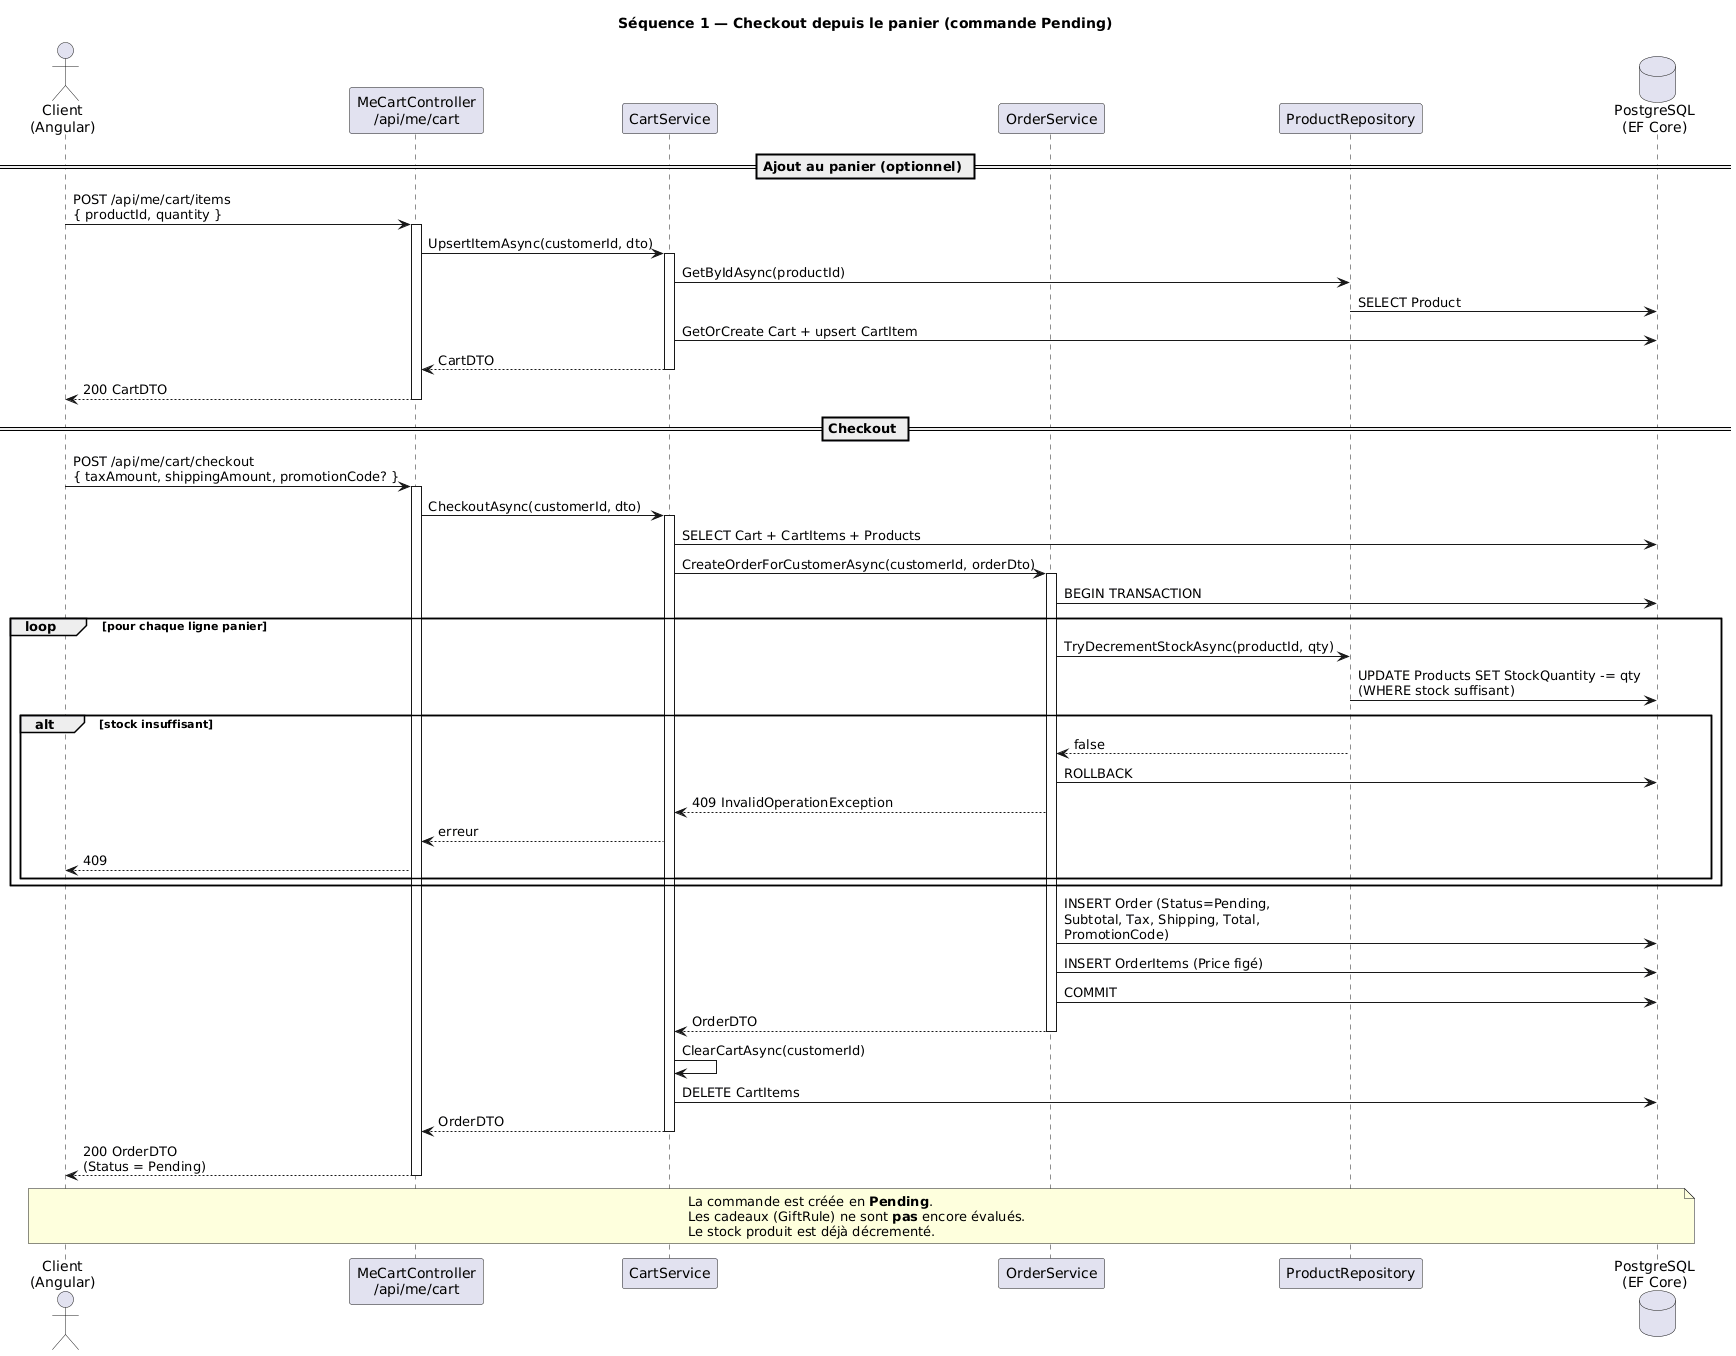

The diagram above was rendered by PlantUML. Its source (embedded in the PNG):
@startuml
' Séquence : panier → checkout → commande Pending (réservation stock)

title Séquence 1 — Checkout depuis le panier (commande Pending)

actor "Client\n(Angular)" as UI
participant "MeCartController\n/api/me/cart" as CartCtrl
participant "CartService" as CartSvc
participant "OrderService" as OrderSvc
participant "ProductRepository" as ProdRepo
database "PostgreSQL\n(EF Core)" as DB

== Ajout au panier (optionnel) ==

UI -> CartCtrl : POST /api/me/cart/items\n{ productId, quantity }
activate CartCtrl
CartCtrl -> CartSvc : UpsertItemAsync(customerId, dto)
activate CartSvc
CartSvc -> ProdRepo : GetByIdAsync(productId)
ProdRepo -> DB : SELECT Product
CartSvc -> DB : GetOrCreate Cart + upsert CartItem
CartSvc --> CartCtrl : CartDTO
deactivate CartSvc
CartCtrl --> UI : 200 CartDTO
deactivate CartCtrl

== Checkout ==

UI -> CartCtrl : POST /api/me/cart/checkout\n{ taxAmount, shippingAmount, promotionCode? }
activate CartCtrl
CartCtrl -> CartSvc : CheckoutAsync(customerId, dto)
activate CartSvc

CartSvc -> DB : SELECT Cart + CartItems + Products
CartSvc -> OrderSvc : CreateOrderForCustomerAsync(customerId, orderDto)
activate OrderSvc

OrderSvc -> DB : BEGIN TRANSACTION

loop pour chaque ligne panier
  OrderSvc -> ProdRepo : TryDecrementStockAsync(productId, qty)
  ProdRepo -> DB : UPDATE Products SET StockQuantity -= qty\n(WHERE stock suffisant)
  alt stock insuffisant
    ProdRepo --> OrderSvc : false
    OrderSvc -> DB : ROLLBACK
    OrderSvc --> CartSvc : 409 InvalidOperationException
    CartSvc --> CartCtrl : erreur
    CartCtrl --> UI : 409
  end
end

OrderSvc -> DB : INSERT Order (Status=Pending,\nSubtotal, Tax, Shipping, Total,\nPromotionCode)
OrderSvc -> DB : INSERT OrderItems (Price figé)
OrderSvc -> DB : COMMIT

OrderSvc --> CartSvc : OrderDTO
deactivate OrderSvc

CartSvc -> CartSvc : ClearCartAsync(customerId)
CartSvc -> DB : DELETE CartItems
CartSvc --> CartCtrl : OrderDTO
deactivate CartSvc

CartCtrl --> UI : 200 OrderDTO\n(Status = Pending)
deactivate CartCtrl

note over UI, DB
  La commande est créée en **Pending**.
  Les cadeaux (GiftRule) ne sont **pas** encore évalués.
  Le stock produit est déjà décrementé.
end note
@enduml